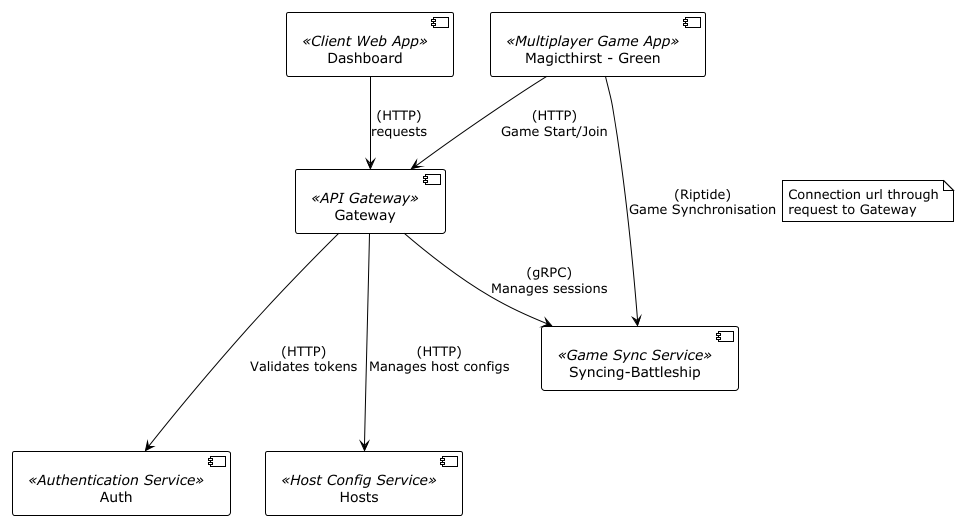

The diagram above was rendered by PlantUML. Its source (embedded in the PNG):
@startuml

!theme plain

component [Dashboard] as Dashboard <<Client Web App>>
component [Magicthirst - Green] as UnityGame <<Multiplayer Game App>>
component [Gateway] as Gateway <<API Gateway>>
component [Auth] as Auth <<Authentication Service>>
component [Hosts] as Hosts <<Host Config Service>>
component [Syncing-Battleship] as SyncingBattleship <<Game Sync Service>>

Dashboard --> Gateway : (HTTP)\nrequests
UnityGame --> Gateway : (HTTP)\nGame Start/Join
UnityGame --> SyncingBattleship : (Riptide)\nGame Synchronisation
note right of link: Connection url through\nrequest to Gateway
Gateway ---> Auth : (HTTP)\nValidates tokens
Gateway ---> Hosts : (HTTP)\nManages host configs
Gateway --> SyncingBattleship : (gRPC)\nManages sessions

@enduml